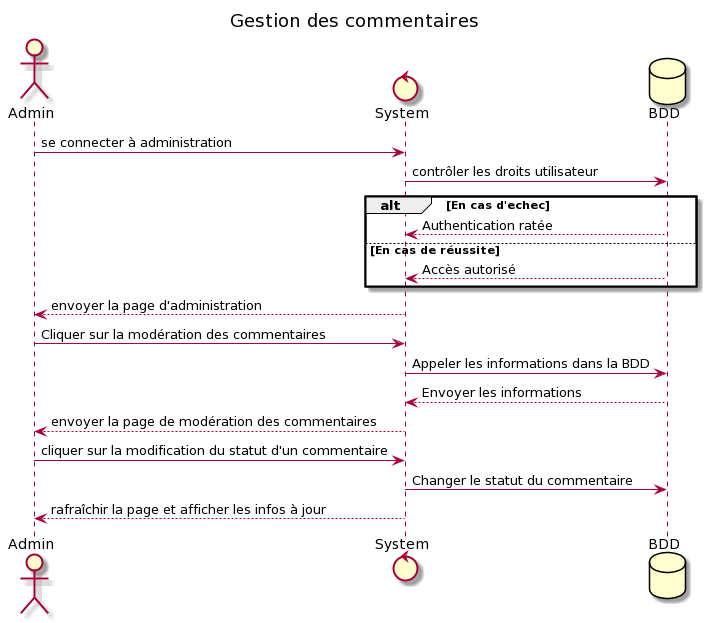

The diagram above was rendered by PlantUML. Its source (embedded in the PNG):
@startuml
title Gestion des commentaires
actor Admin
control System
database BDD


Admin -> System : se connecter à administration
System -> BDD : contrôler les droits utilisateur
alt En cas d'echec
	BDD --> System : Authentication ratée
else En cas de réussite 
	BDD --> System : Accès autorisé
end

System --> Admin : envoyer la page d'administration
Admin -> System : Cliquer sur la modération des commentaires
System -> BDD : Appeler les informations dans la BDD
BDD --> System : Envoyer les informations
System --> Admin : envoyer la page de modération des commentaires
Admin -> System : cliquer sur la modification du statut d'un commentaire
System -> BDD : Changer le statut du commentaire
System --> Admin : rafraîchir la page et afficher les infos à jour
@enduml